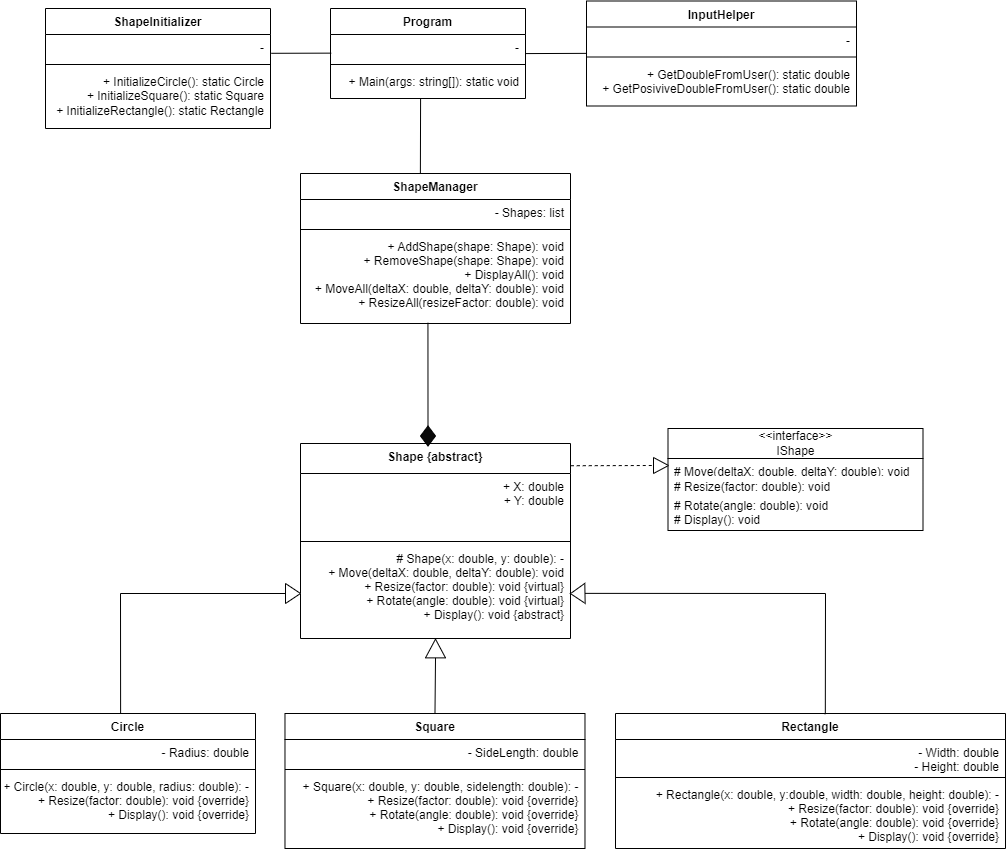

The diagram above was exported from draw.io. Its source (the exported page's mxGraphModel, read from the mxfile embedded in the PNG):
<mxGraphModel dx="1290" dy="2669" grid="1" gridSize="15" guides="1" tooltips="1" connect="1" arrows="1" fold="1" page="1" pageScale="1" pageWidth="1442" pageHeight="2040" math="0" shadow="0">
  <root>
    <mxCell id="0" />
    <mxCell id="1" parent="0" />
    <mxCell id="yEPYp0HEAb_u16oqVaVr-3" value="Shape {abstract}" style="swimlane;fontStyle=1;align=center;verticalAlign=top;childLayout=stackLayout;horizontal=1;startSize=30;horizontalStack=0;resizeParent=1;resizeParentMax=0;resizeLast=0;collapsible=1;marginBottom=0;" parent="1" vertex="1">
      <mxGeometry x="300" y="-30" width="270" height="195" as="geometry" />
    </mxCell>
    <mxCell id="yEPYp0HEAb_u16oqVaVr-4" value="+ X: double&#10;+ Y: double" style="text;strokeColor=none;fillColor=none;align=right;verticalAlign=top;spacingLeft=4;spacingRight=4;overflow=hidden;rotatable=0;points=[[0,0.5],[1,0.5]];portConstraint=eastwest;" parent="yEPYp0HEAb_u16oqVaVr-3" vertex="1">
      <mxGeometry y="30" width="270" height="64" as="geometry" />
    </mxCell>
    <mxCell id="yEPYp0HEAb_u16oqVaVr-5" value="" style="line;strokeWidth=1;fillColor=none;align=left;verticalAlign=middle;spacingTop=-1;spacingLeft=3;spacingRight=3;rotatable=0;labelPosition=right;points=[];portConstraint=eastwest;" parent="yEPYp0HEAb_u16oqVaVr-3" vertex="1">
      <mxGeometry y="94" width="270" height="8" as="geometry" />
    </mxCell>
    <mxCell id="yEPYp0HEAb_u16oqVaVr-6" value="# Shape(x: double, y: double): -&#10;+ Move(deltaX: double, deltaY: double): void&#10;+ Resize(factor: double): void {virtual}&#10;+ Rotate(angle: double): void {virtual}&#10;+ Display(): void {abstract}&#10;&#10; " style="text;strokeColor=none;fillColor=none;align=right;verticalAlign=top;spacingLeft=4;spacingRight=4;overflow=hidden;rotatable=0;points=[[0,0.5],[1,0.5]];portConstraint=eastwest;" parent="yEPYp0HEAb_u16oqVaVr-3" vertex="1">
      <mxGeometry y="102" width="270" height="93" as="geometry" />
    </mxCell>
    <mxCell id="yEPYp0HEAb_u16oqVaVr-10" value="ShapeManager" style="swimlane;fontStyle=1;align=center;verticalAlign=top;childLayout=stackLayout;horizontal=1;startSize=26;horizontalStack=0;resizeParent=1;resizeParentMax=0;resizeLast=0;collapsible=1;marginBottom=0;" parent="1" vertex="1">
      <mxGeometry x="300" y="-300" width="270" height="150" as="geometry" />
    </mxCell>
    <mxCell id="yEPYp0HEAb_u16oqVaVr-11" value="- Shapes: list" style="text;strokeColor=none;fillColor=none;align=right;verticalAlign=top;spacingLeft=4;spacingRight=4;overflow=hidden;rotatable=0;points=[[0,0.5],[1,0.5]];portConstraint=eastwest;" parent="yEPYp0HEAb_u16oqVaVr-10" vertex="1">
      <mxGeometry y="26" width="270" height="26" as="geometry" />
    </mxCell>
    <mxCell id="yEPYp0HEAb_u16oqVaVr-12" value="" style="line;strokeWidth=1;fillColor=none;align=left;verticalAlign=middle;spacingTop=-1;spacingLeft=3;spacingRight=3;rotatable=0;labelPosition=right;points=[];portConstraint=eastwest;" parent="yEPYp0HEAb_u16oqVaVr-10" vertex="1">
      <mxGeometry y="52" width="270" height="8" as="geometry" />
    </mxCell>
    <mxCell id="yEPYp0HEAb_u16oqVaVr-13" value="+ AddShape(shape: Shape): void&#10;+ RemoveShape(shape: Shape): void&#10;+ DisplayAll(): void&#10;+ MoveAll(deltaX: double, deltaY: double): void&#10;+ ResizeAll(resizeFactor: double): void&#10;&#10;" style="text;strokeColor=none;fillColor=none;align=right;verticalAlign=top;spacingLeft=4;spacingRight=4;overflow=hidden;rotatable=0;points=[[0,0.5],[1,0.5]];portConstraint=eastwest;" parent="yEPYp0HEAb_u16oqVaVr-10" vertex="1">
      <mxGeometry y="60" width="270" height="90" as="geometry" />
    </mxCell>
    <mxCell id="yEPYp0HEAb_u16oqVaVr-16" value="Circle" style="swimlane;fontStyle=1;align=center;verticalAlign=top;childLayout=stackLayout;horizontal=1;startSize=26;horizontalStack=0;resizeParent=1;resizeParentMax=0;resizeLast=0;collapsible=1;marginBottom=0;" parent="1" vertex="1">
      <mxGeometry y="240" width="255" height="120" as="geometry" />
    </mxCell>
    <mxCell id="yEPYp0HEAb_u16oqVaVr-17" value="- Radius: double" style="text;strokeColor=none;fillColor=none;align=right;verticalAlign=top;spacingLeft=4;spacingRight=4;overflow=hidden;rotatable=0;points=[[0,0.5],[1,0.5]];portConstraint=eastwest;" parent="yEPYp0HEAb_u16oqVaVr-16" vertex="1">
      <mxGeometry y="26" width="255" height="26" as="geometry" />
    </mxCell>
    <mxCell id="yEPYp0HEAb_u16oqVaVr-18" value="" style="line;strokeWidth=1;fillColor=none;align=left;verticalAlign=middle;spacingTop=-1;spacingLeft=3;spacingRight=3;rotatable=0;labelPosition=right;points=[];portConstraint=eastwest;" parent="yEPYp0HEAb_u16oqVaVr-16" vertex="1">
      <mxGeometry y="52" width="255" height="8" as="geometry" />
    </mxCell>
    <mxCell id="yEPYp0HEAb_u16oqVaVr-19" value="+ Circle(x: double, y: double, radius: double): -&#10;+ Resize(factor: double): void {override}&#10;+ Display(): void {override}" style="text;strokeColor=none;fillColor=none;align=right;verticalAlign=top;spacingLeft=4;spacingRight=4;overflow=hidden;rotatable=0;points=[[0,0.5],[1,0.5]];portConstraint=eastwest;" parent="yEPYp0HEAb_u16oqVaVr-16" vertex="1">
      <mxGeometry y="60" width="255" height="60" as="geometry" />
    </mxCell>
    <mxCell id="yEPYp0HEAb_u16oqVaVr-20" value="Square" style="swimlane;fontStyle=1;align=center;verticalAlign=top;childLayout=stackLayout;horizontal=1;startSize=26;horizontalStack=0;resizeParent=1;resizeParentMax=0;resizeLast=0;collapsible=1;marginBottom=0;" parent="1" vertex="1">
      <mxGeometry x="284.48" y="240" width="300" height="135" as="geometry" />
    </mxCell>
    <mxCell id="yEPYp0HEAb_u16oqVaVr-21" value="- SideLength: double" style="text;strokeColor=none;fillColor=none;align=right;verticalAlign=top;spacingLeft=4;spacingRight=4;overflow=hidden;rotatable=0;points=[[0,0.5],[1,0.5]];portConstraint=eastwest;" parent="yEPYp0HEAb_u16oqVaVr-20" vertex="1">
      <mxGeometry y="26" width="300" height="26" as="geometry" />
    </mxCell>
    <mxCell id="yEPYp0HEAb_u16oqVaVr-22" value="" style="line;strokeWidth=1;fillColor=none;align=left;verticalAlign=middle;spacingTop=-1;spacingLeft=3;spacingRight=3;rotatable=0;labelPosition=right;points=[];portConstraint=eastwest;" parent="yEPYp0HEAb_u16oqVaVr-20" vertex="1">
      <mxGeometry y="52" width="300" height="8" as="geometry" />
    </mxCell>
    <mxCell id="yEPYp0HEAb_u16oqVaVr-23" value="+ Square(x: double, y: double, sidelength: double): -&#10;+ Resize(factor: double): void {override}&#10;+ Rotate(angle: double): void {override}&#10;+ Display(): void {override}&#10;" style="text;strokeColor=none;fillColor=none;align=right;verticalAlign=top;spacingLeft=4;spacingRight=4;overflow=hidden;rotatable=0;points=[[0,0.5],[1,0.5]];portConstraint=eastwest;" parent="yEPYp0HEAb_u16oqVaVr-20" vertex="1">
      <mxGeometry y="60" width="300" height="75" as="geometry" />
    </mxCell>
    <mxCell id="yEPYp0HEAb_u16oqVaVr-25" value="Rectangle" style="swimlane;fontStyle=1;align=center;verticalAlign=top;childLayout=stackLayout;horizontal=1;startSize=26;horizontalStack=0;resizeParent=1;resizeParentMax=0;resizeLast=0;collapsible=1;marginBottom=0;" parent="1" vertex="1">
      <mxGeometry x="615" y="240" width="390" height="135" as="geometry" />
    </mxCell>
    <mxCell id="yEPYp0HEAb_u16oqVaVr-26" value="- Width: double&#10;- Height: double&#10;" style="text;strokeColor=none;fillColor=none;align=right;verticalAlign=top;spacingLeft=4;spacingRight=4;overflow=hidden;rotatable=0;points=[[0,0.5],[1,0.5]];portConstraint=eastwest;" parent="yEPYp0HEAb_u16oqVaVr-25" vertex="1">
      <mxGeometry y="26" width="390" height="34" as="geometry" />
    </mxCell>
    <mxCell id="yEPYp0HEAb_u16oqVaVr-27" value="" style="line;strokeWidth=1;fillColor=none;align=left;verticalAlign=middle;spacingTop=-1;spacingLeft=3;spacingRight=3;rotatable=0;labelPosition=right;points=[];portConstraint=eastwest;" parent="yEPYp0HEAb_u16oqVaVr-25" vertex="1">
      <mxGeometry y="60" width="390" height="8" as="geometry" />
    </mxCell>
    <mxCell id="yEPYp0HEAb_u16oqVaVr-28" value="+ Rectangle(x: double, y:double, width: double, height: double): -&#10;+ Resize(factor: double): void {override}&#10;+ Rotate(angle: double): void {override}&#10;+ Display(): void {override}" style="text;strokeColor=none;fillColor=none;align=right;verticalAlign=top;spacingLeft=4;spacingRight=4;overflow=hidden;rotatable=0;points=[[0,0.5],[1,0.5]];portConstraint=eastwest;" parent="yEPYp0HEAb_u16oqVaVr-25" vertex="1">
      <mxGeometry y="68" width="390" height="67" as="geometry" />
    </mxCell>
    <mxCell id="yEPYp0HEAb_u16oqVaVr-39" value="" style="triangle;whiteSpace=wrap;html=1;" parent="1" vertex="1" name="Triangle">
      <mxGeometry x="285" y="110" width="15" height="20" as="geometry" />
    </mxCell>
    <mxCell id="yEPYp0HEAb_u16oqVaVr-44" value="" style="endArrow=none;html=1;rounded=0;exitX=0.471;exitY=-0.004;exitDx=0;exitDy=0;entryX=0;entryY=0.5;entryDx=0;entryDy=0;exitPerimeter=0;" parent="1" source="yEPYp0HEAb_u16oqVaVr-16" target="yEPYp0HEAb_u16oqVaVr-39" edge="1">
      <mxGeometry width="50" height="50" relative="1" as="geometry">
        <mxPoint x="165" y="225" as="sourcePoint" />
        <mxPoint x="245" y="225" as="targetPoint" />
        <Array as="points">
          <mxPoint x="120" y="120" />
        </Array>
      </mxGeometry>
    </mxCell>
    <mxCell id="yEPYp0HEAb_u16oqVaVr-45" value="" style="triangle;whiteSpace=wrap;html=1;rotation=-90;" parent="1" vertex="1" name="Triangle">
      <mxGeometry x="425.63" y="165" width="18.75" height="20" as="geometry" />
    </mxCell>
    <mxCell id="yEPYp0HEAb_u16oqVaVr-46" value="" style="endArrow=none;html=1;rounded=0;entryX=0.5;entryY=0;entryDx=0;entryDy=0;exitX=0;exitY=0.5;exitDx=0;exitDy=0;" parent="1" source="yEPYp0HEAb_u16oqVaVr-45" target="yEPYp0HEAb_u16oqVaVr-20" edge="1">
      <mxGeometry width="50" height="50" relative="1" as="geometry">
        <mxPoint x="315" y="225" as="sourcePoint" />
        <mxPoint x="395" y="225" as="targetPoint" />
      </mxGeometry>
    </mxCell>
    <mxCell id="yEPYp0HEAb_u16oqVaVr-47" value="" style="triangle;whiteSpace=wrap;html=1;rotation=-181;" parent="1" vertex="1" name="Triangle">
      <mxGeometry x="570" y="110" width="14.48" height="20" as="geometry" />
    </mxCell>
    <mxCell id="yEPYp0HEAb_u16oqVaVr-48" value="" style="endArrow=none;html=1;rounded=0;exitX=0;exitY=0.5;exitDx=0;exitDy=0;entryX=0.538;entryY=0.005;entryDx=0;entryDy=0;entryPerimeter=0;" parent="1" source="yEPYp0HEAb_u16oqVaVr-47" target="yEPYp0HEAb_u16oqVaVr-25" edge="1">
      <mxGeometry width="50" height="50" relative="1" as="geometry">
        <mxPoint x="585" y="90" as="sourcePoint" />
        <mxPoint x="900" y="236" as="targetPoint" />
        <Array as="points">
          <mxPoint x="825" y="120" />
        </Array>
      </mxGeometry>
    </mxCell>
    <mxCell id="yJM5CehH63oxDrfQ3WbI-1" value="&amp;lt;&amp;lt;interface&amp;gt;&amp;gt;&lt;div&gt;IShape&lt;/div&gt;" style="swimlane;fontStyle=0;childLayout=stackLayout;horizontal=1;startSize=30;fillColor=none;horizontalStack=0;resizeParent=1;resizeParentMax=0;resizeLast=0;collapsible=1;marginBottom=0;whiteSpace=wrap;html=1;" parent="1" vertex="1">
      <mxGeometry x="667.5" y="-45" width="255" height="102" as="geometry" />
    </mxCell>
    <mxCell id="yJM5CehH63oxDrfQ3WbI-2" value="# Move(deltaX: double, deltaY: double): void" style="text;strokeColor=none;fillColor=none;align=left;verticalAlign=top;spacingLeft=4;spacingRight=4;overflow=hidden;rotatable=0;points=[[0,0.5],[1,0.5]];portConstraint=eastwest;whiteSpace=wrap;html=1;" parent="yJM5CehH63oxDrfQ3WbI-1" vertex="1">
      <mxGeometry y="30" width="255" height="15" as="geometry" />
    </mxCell>
    <mxCell id="yJM5CehH63oxDrfQ3WbI-3" value="# Resize(factor: double): void" style="text;strokeColor=none;fillColor=none;align=left;verticalAlign=top;spacingLeft=4;spacingRight=4;overflow=hidden;rotatable=0;points=[[0,0.5],[1,0.5]];portConstraint=eastwest;whiteSpace=wrap;html=1;" parent="yJM5CehH63oxDrfQ3WbI-1" vertex="1">
      <mxGeometry y="45" width="255" height="19" as="geometry" />
    </mxCell>
    <mxCell id="yJM5CehH63oxDrfQ3WbI-4" value="# Rotate(angle: double): void&lt;div&gt;&lt;div&gt;# Display(): void&lt;br&gt;&lt;/div&gt;&lt;/div&gt;" style="text;strokeColor=none;fillColor=none;align=left;verticalAlign=top;spacingLeft=4;spacingRight=4;overflow=hidden;rotatable=0;points=[[0,0.5],[1,0.5]];portConstraint=eastwest;whiteSpace=wrap;html=1;" parent="yJM5CehH63oxDrfQ3WbI-1" vertex="1">
      <mxGeometry y="64" width="255" height="38" as="geometry" />
    </mxCell>
    <mxCell id="yJM5CehH63oxDrfQ3WbI-5" value="" style="endArrow=none;dashed=1;html=1;rounded=0;exitX=1.001;exitY=0.114;exitDx=0;exitDy=0;exitPerimeter=0;entryX=0;entryY=0.5;entryDx=0;entryDy=0;" parent="1" source="yEPYp0HEAb_u16oqVaVr-3" target="yJM5CehH63oxDrfQ3WbI-6" edge="1">
      <mxGeometry width="50" height="50" relative="1" as="geometry">
        <mxPoint x="570" y="5" as="sourcePoint" />
        <mxPoint x="660" as="targetPoint" />
      </mxGeometry>
    </mxCell>
    <mxCell id="yJM5CehH63oxDrfQ3WbI-6" value="" style="triangle;whiteSpace=wrap;html=1;" parent="1" vertex="1">
      <mxGeometry x="653" y="-16" width="15" height="16" as="geometry" />
    </mxCell>
    <mxCell id="yJM5CehH63oxDrfQ3WbI-11" value="InputHelper" style="swimlane;fontStyle=1;align=center;verticalAlign=top;childLayout=stackLayout;horizontal=1;startSize=26;horizontalStack=0;resizeParent=1;resizeParentMax=0;resizeLast=0;collapsible=1;marginBottom=0;whiteSpace=wrap;html=1;" parent="1" vertex="1">
      <mxGeometry x="586" y="-472.5" width="270" height="105" as="geometry" />
    </mxCell>
    <mxCell id="yJM5CehH63oxDrfQ3WbI-12" value="-" style="text;strokeColor=none;fillColor=none;align=right;verticalAlign=top;spacingLeft=4;spacingRight=4;overflow=hidden;rotatable=0;points=[[0,0.5],[1,0.5]];portConstraint=eastwest;whiteSpace=wrap;html=1;" parent="yJM5CehH63oxDrfQ3WbI-11" vertex="1">
      <mxGeometry y="26" width="270" height="26" as="geometry" />
    </mxCell>
    <mxCell id="yJM5CehH63oxDrfQ3WbI-13" value="" style="line;strokeWidth=1;fillColor=none;align=left;verticalAlign=middle;spacingTop=-1;spacingLeft=3;spacingRight=3;rotatable=0;labelPosition=right;points=[];portConstraint=eastwest;strokeColor=inherit;" parent="yJM5CehH63oxDrfQ3WbI-11" vertex="1">
      <mxGeometry y="52" width="270" height="8" as="geometry" />
    </mxCell>
    <mxCell id="yJM5CehH63oxDrfQ3WbI-14" value="+ GetDoubleFromUser(): static double&lt;div&gt;+ GetPosiviveDoubleFromUser(): static double&lt;/div&gt;" style="text;strokeColor=none;fillColor=none;align=right;verticalAlign=top;spacingLeft=4;spacingRight=4;overflow=hidden;rotatable=0;points=[[0,0.5],[1,0.5]];portConstraint=eastwest;whiteSpace=wrap;html=1;" parent="yJM5CehH63oxDrfQ3WbI-11" vertex="1">
      <mxGeometry y="60" width="270" height="45" as="geometry" />
    </mxCell>
    <mxCell id="yJM5CehH63oxDrfQ3WbI-15" value="ShapeInitializer" style="swimlane;fontStyle=1;align=center;verticalAlign=top;childLayout=stackLayout;horizontal=1;startSize=26;horizontalStack=0;resizeParent=1;resizeParentMax=0;resizeLast=0;collapsible=1;marginBottom=0;whiteSpace=wrap;html=1;" parent="1" vertex="1">
      <mxGeometry x="45" y="-465" width="225" height="120" as="geometry" />
    </mxCell>
    <mxCell id="yJM5CehH63oxDrfQ3WbI-16" value="-" style="text;strokeColor=none;fillColor=none;align=right;verticalAlign=top;spacingLeft=4;spacingRight=4;overflow=hidden;rotatable=0;points=[[0,0.5],[1,0.5]];portConstraint=eastwest;whiteSpace=wrap;html=1;" parent="yJM5CehH63oxDrfQ3WbI-15" vertex="1">
      <mxGeometry y="26" width="225" height="26" as="geometry" />
    </mxCell>
    <mxCell id="yJM5CehH63oxDrfQ3WbI-17" value="" style="line;strokeWidth=1;fillColor=none;align=left;verticalAlign=middle;spacingTop=-1;spacingLeft=3;spacingRight=3;rotatable=0;labelPosition=right;points=[];portConstraint=eastwest;strokeColor=inherit;" parent="yJM5CehH63oxDrfQ3WbI-15" vertex="1">
      <mxGeometry y="52" width="225" height="8" as="geometry" />
    </mxCell>
    <mxCell id="yJM5CehH63oxDrfQ3WbI-18" value="+ InitializeCircle(): static Circle&lt;div&gt;+ InitializeSquare(): static Square&lt;/div&gt;&lt;div&gt;+ InitializeRectangle(): static Rectangle&lt;br&gt;&lt;div&gt;&lt;br&gt;&lt;/div&gt;&lt;/div&gt;" style="text;strokeColor=none;fillColor=none;align=right;verticalAlign=top;spacingLeft=4;spacingRight=4;overflow=hidden;rotatable=0;points=[[0,0.5],[1,0.5]];portConstraint=eastwest;whiteSpace=wrap;html=1;" parent="yJM5CehH63oxDrfQ3WbI-15" vertex="1">
      <mxGeometry y="60" width="225" height="60" as="geometry" />
    </mxCell>
    <mxCell id="yJM5CehH63oxDrfQ3WbI-23" value="Program" style="swimlane;fontStyle=1;align=center;verticalAlign=top;childLayout=stackLayout;horizontal=1;startSize=26;horizontalStack=0;resizeParent=1;resizeParentMax=0;resizeLast=0;collapsible=1;marginBottom=0;whiteSpace=wrap;html=1;" parent="1" vertex="1">
      <mxGeometry x="330" y="-465" width="195" height="90" as="geometry" />
    </mxCell>
    <mxCell id="yJM5CehH63oxDrfQ3WbI-24" value="-" style="text;strokeColor=none;fillColor=none;align=right;verticalAlign=top;spacingLeft=4;spacingRight=4;overflow=hidden;rotatable=0;points=[[0,0.5],[1,0.5]];portConstraint=eastwest;whiteSpace=wrap;html=1;" parent="yJM5CehH63oxDrfQ3WbI-23" vertex="1">
      <mxGeometry y="26" width="195" height="26" as="geometry" />
    </mxCell>
    <mxCell id="yJM5CehH63oxDrfQ3WbI-25" value="" style="line;strokeWidth=1;fillColor=none;align=left;verticalAlign=middle;spacingTop=-1;spacingLeft=3;spacingRight=3;rotatable=0;labelPosition=right;points=[];portConstraint=eastwest;strokeColor=inherit;" parent="yJM5CehH63oxDrfQ3WbI-23" vertex="1">
      <mxGeometry y="52" width="195" height="8" as="geometry" />
    </mxCell>
    <mxCell id="yJM5CehH63oxDrfQ3WbI-26" value="+ Main(args: string[]): static void" style="text;strokeColor=none;fillColor=none;align=right;verticalAlign=top;spacingLeft=4;spacingRight=4;overflow=hidden;rotatable=0;points=[[0,0.5],[1,0.5]];portConstraint=eastwest;whiteSpace=wrap;html=1;" parent="yJM5CehH63oxDrfQ3WbI-23" vertex="1">
      <mxGeometry y="60" width="195" height="30" as="geometry" />
    </mxCell>
    <mxCell id="ioVXMJ1cRUErIDp65q_X-1" value="" style="endArrow=none;html=1;rounded=0;exitX=0.444;exitY=-0.003;exitDx=0;exitDy=0;exitPerimeter=0;entryX=0.462;entryY=0.987;entryDx=0;entryDy=0;entryPerimeter=0;" edge="1" parent="1" source="yEPYp0HEAb_u16oqVaVr-10" target="yJM5CehH63oxDrfQ3WbI-26">
      <mxGeometry width="50" height="50" relative="1" as="geometry">
        <mxPoint x="405" y="-310" as="sourcePoint" />
        <mxPoint x="455" y="-360" as="targetPoint" />
      </mxGeometry>
    </mxCell>
    <mxCell id="ioVXMJ1cRUErIDp65q_X-2" value="" style="endArrow=none;html=1;rounded=0;exitX=0.998;exitY=0.734;exitDx=0;exitDy=0;exitPerimeter=0;entryX=0.002;entryY=1.014;entryDx=0;entryDy=0;entryPerimeter=0;" edge="1" parent="1" source="yJM5CehH63oxDrfQ3WbI-24" target="yJM5CehH63oxDrfQ3WbI-12">
      <mxGeometry width="50" height="50" relative="1" as="geometry">
        <mxPoint x="525" y="-415" as="sourcePoint" />
        <mxPoint x="585" y="-420" as="targetPoint" />
      </mxGeometry>
    </mxCell>
    <mxCell id="ioVXMJ1cRUErIDp65q_X-3" value="" style="endArrow=none;html=1;rounded=0;entryX=0.004;entryY=0.717;entryDx=0;entryDy=0;entryPerimeter=0;exitX=1.003;exitY=0.723;exitDx=0;exitDy=0;exitPerimeter=0;" edge="1" parent="1" source="yJM5CehH63oxDrfQ3WbI-16" target="yJM5CehH63oxDrfQ3WbI-24">
      <mxGeometry width="50" height="50" relative="1" as="geometry">
        <mxPoint x="270" y="-400" as="sourcePoint" />
        <mxPoint x="320" y="-450" as="targetPoint" />
      </mxGeometry>
    </mxCell>
    <mxCell id="ioVXMJ1cRUErIDp65q_X-4" value="" style="rhombus;whiteSpace=wrap;html=1;rotation=90;fillColor=#0A0A0A;" vertex="1" parent="1">
      <mxGeometry x="417.5" y="-45" width="20" height="15" as="geometry" />
    </mxCell>
    <mxCell id="ioVXMJ1cRUErIDp65q_X-5" value="" style="endArrow=none;html=1;rounded=0;exitX=0;exitY=0.5;exitDx=0;exitDy=0;entryX=0.472;entryY=0.991;entryDx=0;entryDy=0;entryPerimeter=0;" edge="1" parent="1" source="ioVXMJ1cRUErIDp65q_X-4" target="yEPYp0HEAb_u16oqVaVr-13">
      <mxGeometry width="50" height="50" relative="1" as="geometry">
        <mxPoint x="435" y="-55" as="sourcePoint" />
        <mxPoint x="485" y="-105" as="targetPoint" />
      </mxGeometry>
    </mxCell>
  </root>
</mxGraphModel>